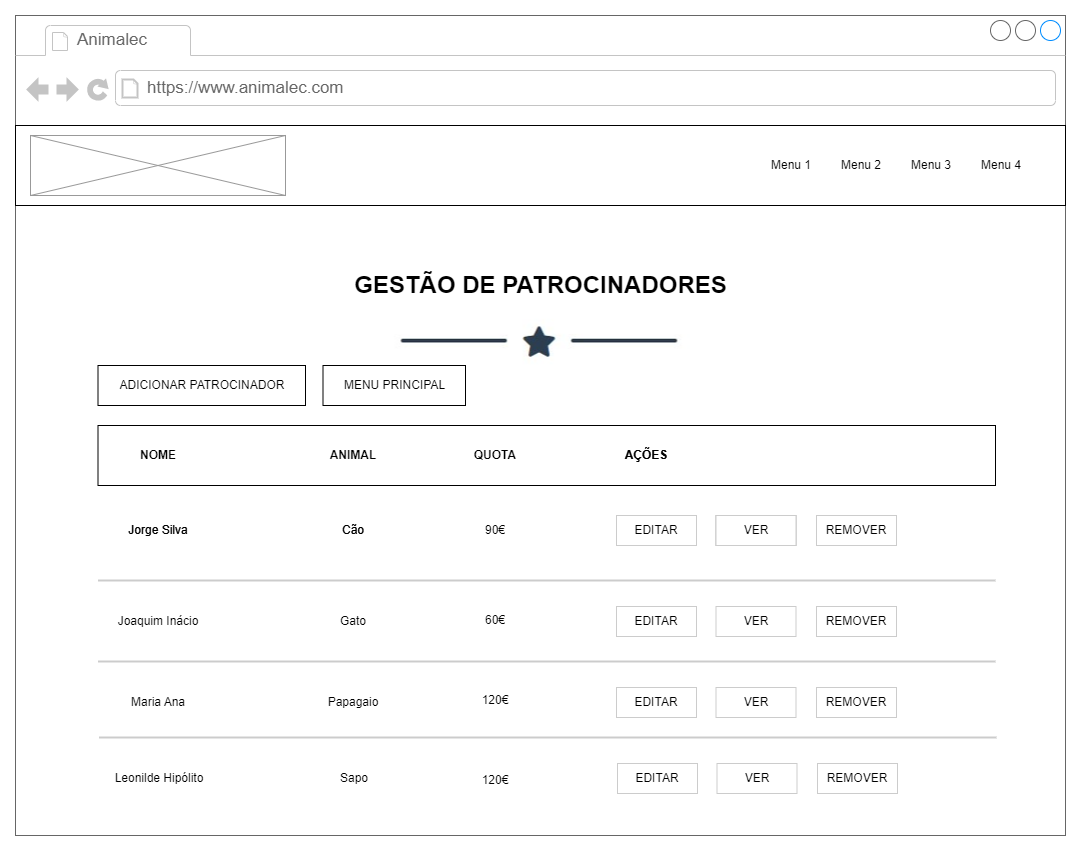

The diagram above was exported from draw.io. Its source (the exported page's mxGraphModel, read from the mxfile embedded in the PNG):
<mxGraphModel dx="1313" dy="681" grid="1" gridSize="10" guides="1" tooltips="1" connect="1" arrows="1" fold="1" page="1" pageScale="1" pageWidth="1100" pageHeight="850" math="0" shadow="0">
  <root>
    <mxCell id="0" />
    <mxCell id="1" parent="0" />
    <mxCell id="8joH4VRaj6gV5B2I5jWG-1" value="" style="strokeWidth=1;shadow=0;dashed=0;align=center;html=1;shape=mxgraph.mockup.containers.browserWindow;rSize=0;strokeColor=#666666;mainText=,;recursiveResize=0;rounded=0;labelBackgroundColor=none;fontFamily=Verdana;fontSize=12;movable=0;resizable=0;rotatable=0;deletable=0;editable=0;connectable=0;" vertex="1" parent="1">
      <mxGeometry x="30" y="20" width="1050" height="820" as="geometry" />
    </mxCell>
    <mxCell id="8joH4VRaj6gV5B2I5jWG-2" value="Animalec" style="strokeWidth=1;shadow=0;dashed=0;align=center;html=1;shape=mxgraph.mockup.containers.anchor;fontSize=17;fontColor=#666666;align=left;" vertex="1" parent="8joH4VRaj6gV5B2I5jWG-1">
      <mxGeometry x="60" y="12" width="110" height="26" as="geometry" />
    </mxCell>
    <mxCell id="8joH4VRaj6gV5B2I5jWG-3" value="https://www.animalec.com" style="strokeWidth=1;shadow=0;dashed=0;align=center;html=1;shape=mxgraph.mockup.containers.anchor;rSize=0;fontSize=17;fontColor=#666666;align=left;" vertex="1" parent="8joH4VRaj6gV5B2I5jWG-1">
      <mxGeometry x="130" y="60" width="250" height="26" as="geometry" />
    </mxCell>
    <mxCell id="8joH4VRaj6gV5B2I5jWG-5" value="" style="rounded=0;whiteSpace=wrap;html=1;" vertex="1" parent="8joH4VRaj6gV5B2I5jWG-1">
      <mxGeometry y="110" width="1050" height="80" as="geometry" />
    </mxCell>
    <mxCell id="8joH4VRaj6gV5B2I5jWG-6" value="" style="verticalLabelPosition=bottom;shadow=0;dashed=0;align=center;html=1;verticalAlign=top;strokeWidth=1;shape=mxgraph.mockup.graphics.simpleIcon;strokeColor=#999999;fillColor=#ffffff;rounded=0;labelBackgroundColor=none;fontFamily=Verdana;fontSize=12;fontColor=#000000;" vertex="1" parent="8joH4VRaj6gV5B2I5jWG-1">
      <mxGeometry x="15" y="120" width="255" height="60" as="geometry" />
    </mxCell>
    <mxCell id="8joH4VRaj6gV5B2I5jWG-7" value="Menu 1" style="text;html=1;strokeColor=none;fillColor=none;align=center;verticalAlign=middle;whiteSpace=wrap;rounded=0;" vertex="1" parent="8joH4VRaj6gV5B2I5jWG-1">
      <mxGeometry x="746" y="135" width="60" height="30" as="geometry" />
    </mxCell>
    <mxCell id="8joH4VRaj6gV5B2I5jWG-8" value="Menu 2" style="text;html=1;strokeColor=none;fillColor=none;align=center;verticalAlign=middle;whiteSpace=wrap;rounded=0;" vertex="1" parent="8joH4VRaj6gV5B2I5jWG-1">
      <mxGeometry x="816" y="135" width="60" height="30" as="geometry" />
    </mxCell>
    <mxCell id="8joH4VRaj6gV5B2I5jWG-9" value="Menu 3" style="text;html=1;strokeColor=none;fillColor=none;align=center;verticalAlign=middle;whiteSpace=wrap;rounded=0;" vertex="1" parent="8joH4VRaj6gV5B2I5jWG-1">
      <mxGeometry x="886" y="135" width="60" height="30" as="geometry" />
    </mxCell>
    <mxCell id="8joH4VRaj6gV5B2I5jWG-10" value="Menu 4" style="text;html=1;strokeColor=none;fillColor=none;align=center;verticalAlign=middle;whiteSpace=wrap;rounded=0;" vertex="1" parent="8joH4VRaj6gV5B2I5jWG-1">
      <mxGeometry x="956" y="135" width="60" height="30" as="geometry" />
    </mxCell>
    <mxCell id="8joH4VRaj6gV5B2I5jWG-11" value="&lt;h1&gt;GESTÃO DE PATROCINADORES&lt;/h1&gt;" style="text;html=1;strokeColor=none;fillColor=none;spacing=5;spacingTop=-20;whiteSpace=wrap;overflow=hidden;rounded=0;align=center;" vertex="1" parent="8joH4VRaj6gV5B2I5jWG-1">
      <mxGeometry x="307.5" y="250" width="435" height="40" as="geometry" />
    </mxCell>
    <mxCell id="8joH4VRaj6gV5B2I5jWG-12" value="" style="shape=image;verticalLabelPosition=bottom;labelBackgroundColor=default;verticalAlign=top;aspect=fixed;imageAspect=0;image=data:image/png,(base64 omitted: 7528 chars);" vertex="1" parent="8joH4VRaj6gV5B2I5jWG-1">
      <mxGeometry x="350.5" y="290" width="349" height="73" as="geometry" />
    </mxCell>
    <mxCell id="YEQX-2YvTBLERHV6FbdP-3" value="ADICIONAR PATROCINADOR" style="rounded=0;whiteSpace=wrap;html=1;" vertex="1" parent="8joH4VRaj6gV5B2I5jWG-1">
      <mxGeometry x="82.5" y="350" width="207.5" height="40" as="geometry" />
    </mxCell>
    <mxCell id="YEQX-2YvTBLERHV6FbdP-4" value="MENU PRINCIPAL" style="rounded=0;whiteSpace=wrap;html=1;" vertex="1" parent="8joH4VRaj6gV5B2I5jWG-1">
      <mxGeometry x="307.5" y="350" width="142.5" height="40" as="geometry" />
    </mxCell>
    <mxCell id="YEQX-2YvTBLERHV6FbdP-5" value="" style="rounded=0;whiteSpace=wrap;html=1;" vertex="1" parent="8joH4VRaj6gV5B2I5jWG-1">
      <mxGeometry x="82.5" y="410" width="897.5" height="60" as="geometry" />
    </mxCell>
    <mxCell id="YEQX-2YvTBLERHV6FbdP-7" value="&lt;b&gt;NOME&lt;/b&gt;" style="text;html=1;strokeColor=none;fillColor=none;align=center;verticalAlign=middle;whiteSpace=wrap;rounded=0;" vertex="1" parent="8joH4VRaj6gV5B2I5jWG-1">
      <mxGeometry x="112.5" y="425" width="60" height="30" as="geometry" />
    </mxCell>
    <mxCell id="YEQX-2YvTBLERHV6FbdP-8" value="&lt;b&gt;ANIMAL&lt;/b&gt;" style="text;html=1;strokeColor=none;fillColor=none;align=center;verticalAlign=middle;whiteSpace=wrap;rounded=0;" vertex="1" parent="8joH4VRaj6gV5B2I5jWG-1">
      <mxGeometry x="307.5" y="425" width="60" height="30" as="geometry" />
    </mxCell>
    <mxCell id="YEQX-2YvTBLERHV6FbdP-9" value="&lt;b&gt;AÇÕES&lt;/b&gt;" style="text;html=1;strokeColor=none;fillColor=none;align=center;verticalAlign=middle;whiteSpace=wrap;rounded=0;" vertex="1" parent="8joH4VRaj6gV5B2I5jWG-1">
      <mxGeometry x="601" y="425" width="60" height="30" as="geometry" />
    </mxCell>
    <mxCell id="YEQX-2YvTBLERHV6FbdP-10" value="" style="line;strokeWidth=2;html=1;strokeColor=#CCCCCC;" vertex="1" parent="8joH4VRaj6gV5B2I5jWG-1">
      <mxGeometry x="82.5" y="560" width="897.5" height="10" as="geometry" />
    </mxCell>
    <mxCell id="YEQX-2YvTBLERHV6FbdP-11" value="Jorge Silva" style="text;html=1;strokeColor=none;fillColor=none;align=center;verticalAlign=middle;whiteSpace=wrap;rounded=0;" vertex="1" parent="8joH4VRaj6gV5B2I5jWG-1">
      <mxGeometry x="92.5" y="500" width="100" height="30" as="geometry" />
    </mxCell>
    <mxCell id="YEQX-2YvTBLERHV6FbdP-12" value="Cão" style="text;html=1;strokeColor=none;fillColor=none;align=center;verticalAlign=middle;whiteSpace=wrap;rounded=0;" vertex="1" parent="8joH4VRaj6gV5B2I5jWG-1">
      <mxGeometry x="287.5" y="500" width="100" height="30" as="geometry" />
    </mxCell>
    <mxCell id="YEQX-2YvTBLERHV6FbdP-15" value="EDITAR" style="rounded=0;whiteSpace=wrap;html=1;strokeColor=#CCCCCC;" vertex="1" parent="8joH4VRaj6gV5B2I5jWG-1">
      <mxGeometry x="601" y="500" width="80" height="30" as="geometry" />
    </mxCell>
    <mxCell id="YEQX-2YvTBLERHV6FbdP-16" value="VER" style="rounded=0;whiteSpace=wrap;html=1;strokeColor=#CCCCCC;" vertex="1" parent="8joH4VRaj6gV5B2I5jWG-1">
      <mxGeometry x="700.5" y="500" width="80" height="30" as="geometry" />
    </mxCell>
    <mxCell id="YEQX-2YvTBLERHV6FbdP-19" value="REMOVER" style="rounded=0;whiteSpace=wrap;html=1;strokeColor=#CCCCCC;" vertex="1" parent="8joH4VRaj6gV5B2I5jWG-1">
      <mxGeometry x="801" y="500" width="80" height="30" as="geometry" />
    </mxCell>
    <mxCell id="YEQX-2YvTBLERHV6FbdP-20" value="Jorge Silva" style="text;html=1;strokeColor=none;fillColor=none;align=center;verticalAlign=middle;whiteSpace=wrap;rounded=0;" vertex="1" parent="8joH4VRaj6gV5B2I5jWG-1">
      <mxGeometry x="92.5" y="500" width="100" height="30" as="geometry" />
    </mxCell>
    <mxCell id="YEQX-2YvTBLERHV6FbdP-21" value="Cão" style="text;html=1;strokeColor=none;fillColor=none;align=center;verticalAlign=middle;whiteSpace=wrap;rounded=0;" vertex="1" parent="8joH4VRaj6gV5B2I5jWG-1">
      <mxGeometry x="287.5" y="500" width="100" height="30" as="geometry" />
    </mxCell>
    <mxCell id="YEQX-2YvTBLERHV6FbdP-22" value="EDITAR" style="rounded=0;whiteSpace=wrap;html=1;strokeColor=#CCCCCC;" vertex="1" parent="8joH4VRaj6gV5B2I5jWG-1">
      <mxGeometry x="601" y="500" width="80" height="30" as="geometry" />
    </mxCell>
    <mxCell id="YEQX-2YvTBLERHV6FbdP-23" value="VER" style="rounded=0;whiteSpace=wrap;html=1;strokeColor=#CCCCCC;" vertex="1" parent="8joH4VRaj6gV5B2I5jWG-1">
      <mxGeometry x="700.5" y="500" width="80" height="30" as="geometry" />
    </mxCell>
    <mxCell id="77RIgjWkblPAQoO9X-zT-1" value="&lt;b&gt;AÇÕES&lt;/b&gt;" style="text;html=1;strokeColor=none;fillColor=none;align=center;verticalAlign=middle;whiteSpace=wrap;rounded=0;" vertex="1" parent="8joH4VRaj6gV5B2I5jWG-1">
      <mxGeometry x="601" y="425" width="60" height="30" as="geometry" />
    </mxCell>
    <mxCell id="77RIgjWkblPAQoO9X-zT-2" value="VER" style="rounded=0;whiteSpace=wrap;html=1;strokeColor=#CCCCCC;" vertex="1" parent="8joH4VRaj6gV5B2I5jWG-1">
      <mxGeometry x="700.5" y="500" width="80" height="30" as="geometry" />
    </mxCell>
    <mxCell id="77RIgjWkblPAQoO9X-zT-3" value="EDITAR" style="rounded=0;whiteSpace=wrap;html=1;strokeColor=#CCCCCC;" vertex="1" parent="8joH4VRaj6gV5B2I5jWG-1">
      <mxGeometry x="601" y="500" width="80" height="30" as="geometry" />
    </mxCell>
    <mxCell id="77RIgjWkblPAQoO9X-zT-12" value="&lt;b&gt;QUOTA&lt;/b&gt;" style="text;html=1;strokeColor=none;fillColor=none;align=center;verticalAlign=middle;whiteSpace=wrap;rounded=0;" vertex="1" parent="8joH4VRaj6gV5B2I5jWG-1">
      <mxGeometry x="450" y="425" width="60" height="30" as="geometry" />
    </mxCell>
    <mxCell id="77RIgjWkblPAQoO9X-zT-14" value="90€" style="text;html=1;strokeColor=none;fillColor=none;align=center;verticalAlign=middle;whiteSpace=wrap;rounded=0;" vertex="1" parent="8joH4VRaj6gV5B2I5jWG-1">
      <mxGeometry x="430" y="500" width="100" height="30" as="geometry" />
    </mxCell>
    <mxCell id="77RIgjWkblPAQoO9X-zT-15" value="60€" style="text;html=1;strokeColor=none;fillColor=none;align=center;verticalAlign=middle;whiteSpace=wrap;rounded=0;" vertex="1" parent="8joH4VRaj6gV5B2I5jWG-1">
      <mxGeometry x="430" y="590" width="100" height="30" as="geometry" />
    </mxCell>
    <mxCell id="77RIgjWkblPAQoO9X-zT-16" value="120€" style="text;html=1;strokeColor=none;fillColor=none;align=center;verticalAlign=middle;whiteSpace=wrap;rounded=0;" vertex="1" parent="8joH4VRaj6gV5B2I5jWG-1">
      <mxGeometry x="430" y="670" width="100" height="30" as="geometry" />
    </mxCell>
    <mxCell id="77RIgjWkblPAQoO9X-zT-17" value="120€" style="text;html=1;strokeColor=none;fillColor=none;align=center;verticalAlign=middle;whiteSpace=wrap;rounded=0;" vertex="1" parent="8joH4VRaj6gV5B2I5jWG-1">
      <mxGeometry x="430" y="750" width="100" height="30" as="geometry" />
    </mxCell>
    <mxCell id="YEQX-2YvTBLERHV6FbdP-24" value="REMOVER" style="rounded=0;whiteSpace=wrap;html=1;strokeColor=#CCCCCC;" vertex="1" parent="1">
      <mxGeometry x="831" y="611" width="80" height="30" as="geometry" />
    </mxCell>
    <mxCell id="YEQX-2YvTBLERHV6FbdP-25" value="Joaquim Inácio" style="text;html=1;strokeColor=none;fillColor=none;align=center;verticalAlign=middle;whiteSpace=wrap;rounded=0;" vertex="1" parent="1">
      <mxGeometry x="122.5" y="611" width="100" height="30" as="geometry" />
    </mxCell>
    <mxCell id="YEQX-2YvTBLERHV6FbdP-26" value="Gato" style="text;html=1;strokeColor=none;fillColor=none;align=center;verticalAlign=middle;whiteSpace=wrap;rounded=0;" vertex="1" parent="1">
      <mxGeometry x="317.5" y="611" width="100" height="30" as="geometry" />
    </mxCell>
    <mxCell id="YEQX-2YvTBLERHV6FbdP-27" value="EDITAR" style="rounded=0;whiteSpace=wrap;html=1;strokeColor=#CCCCCC;" vertex="1" parent="1">
      <mxGeometry x="631" y="611" width="80" height="30" as="geometry" />
    </mxCell>
    <mxCell id="YEQX-2YvTBLERHV6FbdP-28" value="VER" style="rounded=0;whiteSpace=wrap;html=1;strokeColor=#CCCCCC;" vertex="1" parent="1">
      <mxGeometry x="730.5" y="611" width="80" height="30" as="geometry" />
    </mxCell>
    <mxCell id="YEQX-2YvTBLERHV6FbdP-29" value="" style="line;strokeWidth=2;html=1;strokeColor=#CCCCCC;" vertex="1" parent="1">
      <mxGeometry x="112.5" y="661" width="897.5" height="10" as="geometry" />
    </mxCell>
    <mxCell id="YEQX-2YvTBLERHV6FbdP-30" value="REMOVER" style="rounded=0;whiteSpace=wrap;html=1;strokeColor=#CCCCCC;" vertex="1" parent="1">
      <mxGeometry x="831" y="692" width="80" height="30" as="geometry" />
    </mxCell>
    <mxCell id="YEQX-2YvTBLERHV6FbdP-31" value="Maria Ana" style="text;html=1;strokeColor=none;fillColor=none;align=center;verticalAlign=middle;whiteSpace=wrap;rounded=0;" vertex="1" parent="1">
      <mxGeometry x="122.5" y="692" width="100" height="30" as="geometry" />
    </mxCell>
    <mxCell id="YEQX-2YvTBLERHV6FbdP-32" value="Papagaio" style="text;html=1;strokeColor=none;fillColor=none;align=center;verticalAlign=middle;whiteSpace=wrap;rounded=0;" vertex="1" parent="1">
      <mxGeometry x="317.5" y="692" width="100" height="30" as="geometry" />
    </mxCell>
    <mxCell id="YEQX-2YvTBLERHV6FbdP-33" value="EDITAR" style="rounded=0;whiteSpace=wrap;html=1;strokeColor=#CCCCCC;" vertex="1" parent="1">
      <mxGeometry x="631" y="692" width="80" height="30" as="geometry" />
    </mxCell>
    <mxCell id="YEQX-2YvTBLERHV6FbdP-34" value="VER" style="rounded=0;whiteSpace=wrap;html=1;strokeColor=#CCCCCC;" vertex="1" parent="1">
      <mxGeometry x="730.5" y="692" width="80" height="30" as="geometry" />
    </mxCell>
    <mxCell id="YEQX-2YvTBLERHV6FbdP-35" value="" style="line;strokeWidth=2;html=1;strokeColor=#CCCCCC;" vertex="1" parent="1">
      <mxGeometry x="113.5" y="737" width="897.5" height="10" as="geometry" />
    </mxCell>
    <mxCell id="YEQX-2YvTBLERHV6FbdP-36" value="REMOVER" style="rounded=0;whiteSpace=wrap;html=1;strokeColor=#CCCCCC;" vertex="1" parent="1">
      <mxGeometry x="832" y="768" width="80" height="30" as="geometry" />
    </mxCell>
    <mxCell id="YEQX-2YvTBLERHV6FbdP-37" value="Leonilde Hipólito" style="text;html=1;strokeColor=none;fillColor=none;align=center;verticalAlign=middle;whiteSpace=wrap;rounded=0;" vertex="1" parent="1">
      <mxGeometry x="123.5" y="768" width="100" height="30" as="geometry" />
    </mxCell>
    <mxCell id="YEQX-2YvTBLERHV6FbdP-38" value="Sapo" style="text;html=1;strokeColor=none;fillColor=none;align=center;verticalAlign=middle;whiteSpace=wrap;rounded=0;" vertex="1" parent="1">
      <mxGeometry x="318.5" y="768" width="100" height="30" as="geometry" />
    </mxCell>
    <mxCell id="YEQX-2YvTBLERHV6FbdP-39" value="EDITAR" style="rounded=0;whiteSpace=wrap;html=1;strokeColor=#CCCCCC;" vertex="1" parent="1">
      <mxGeometry x="632" y="768" width="80" height="30" as="geometry" />
    </mxCell>
    <mxCell id="YEQX-2YvTBLERHV6FbdP-40" value="VER" style="rounded=0;whiteSpace=wrap;html=1;strokeColor=#CCCCCC;" vertex="1" parent="1">
      <mxGeometry x="731.5" y="768" width="80" height="30" as="geometry" />
    </mxCell>
  </root>
</mxGraphModel>